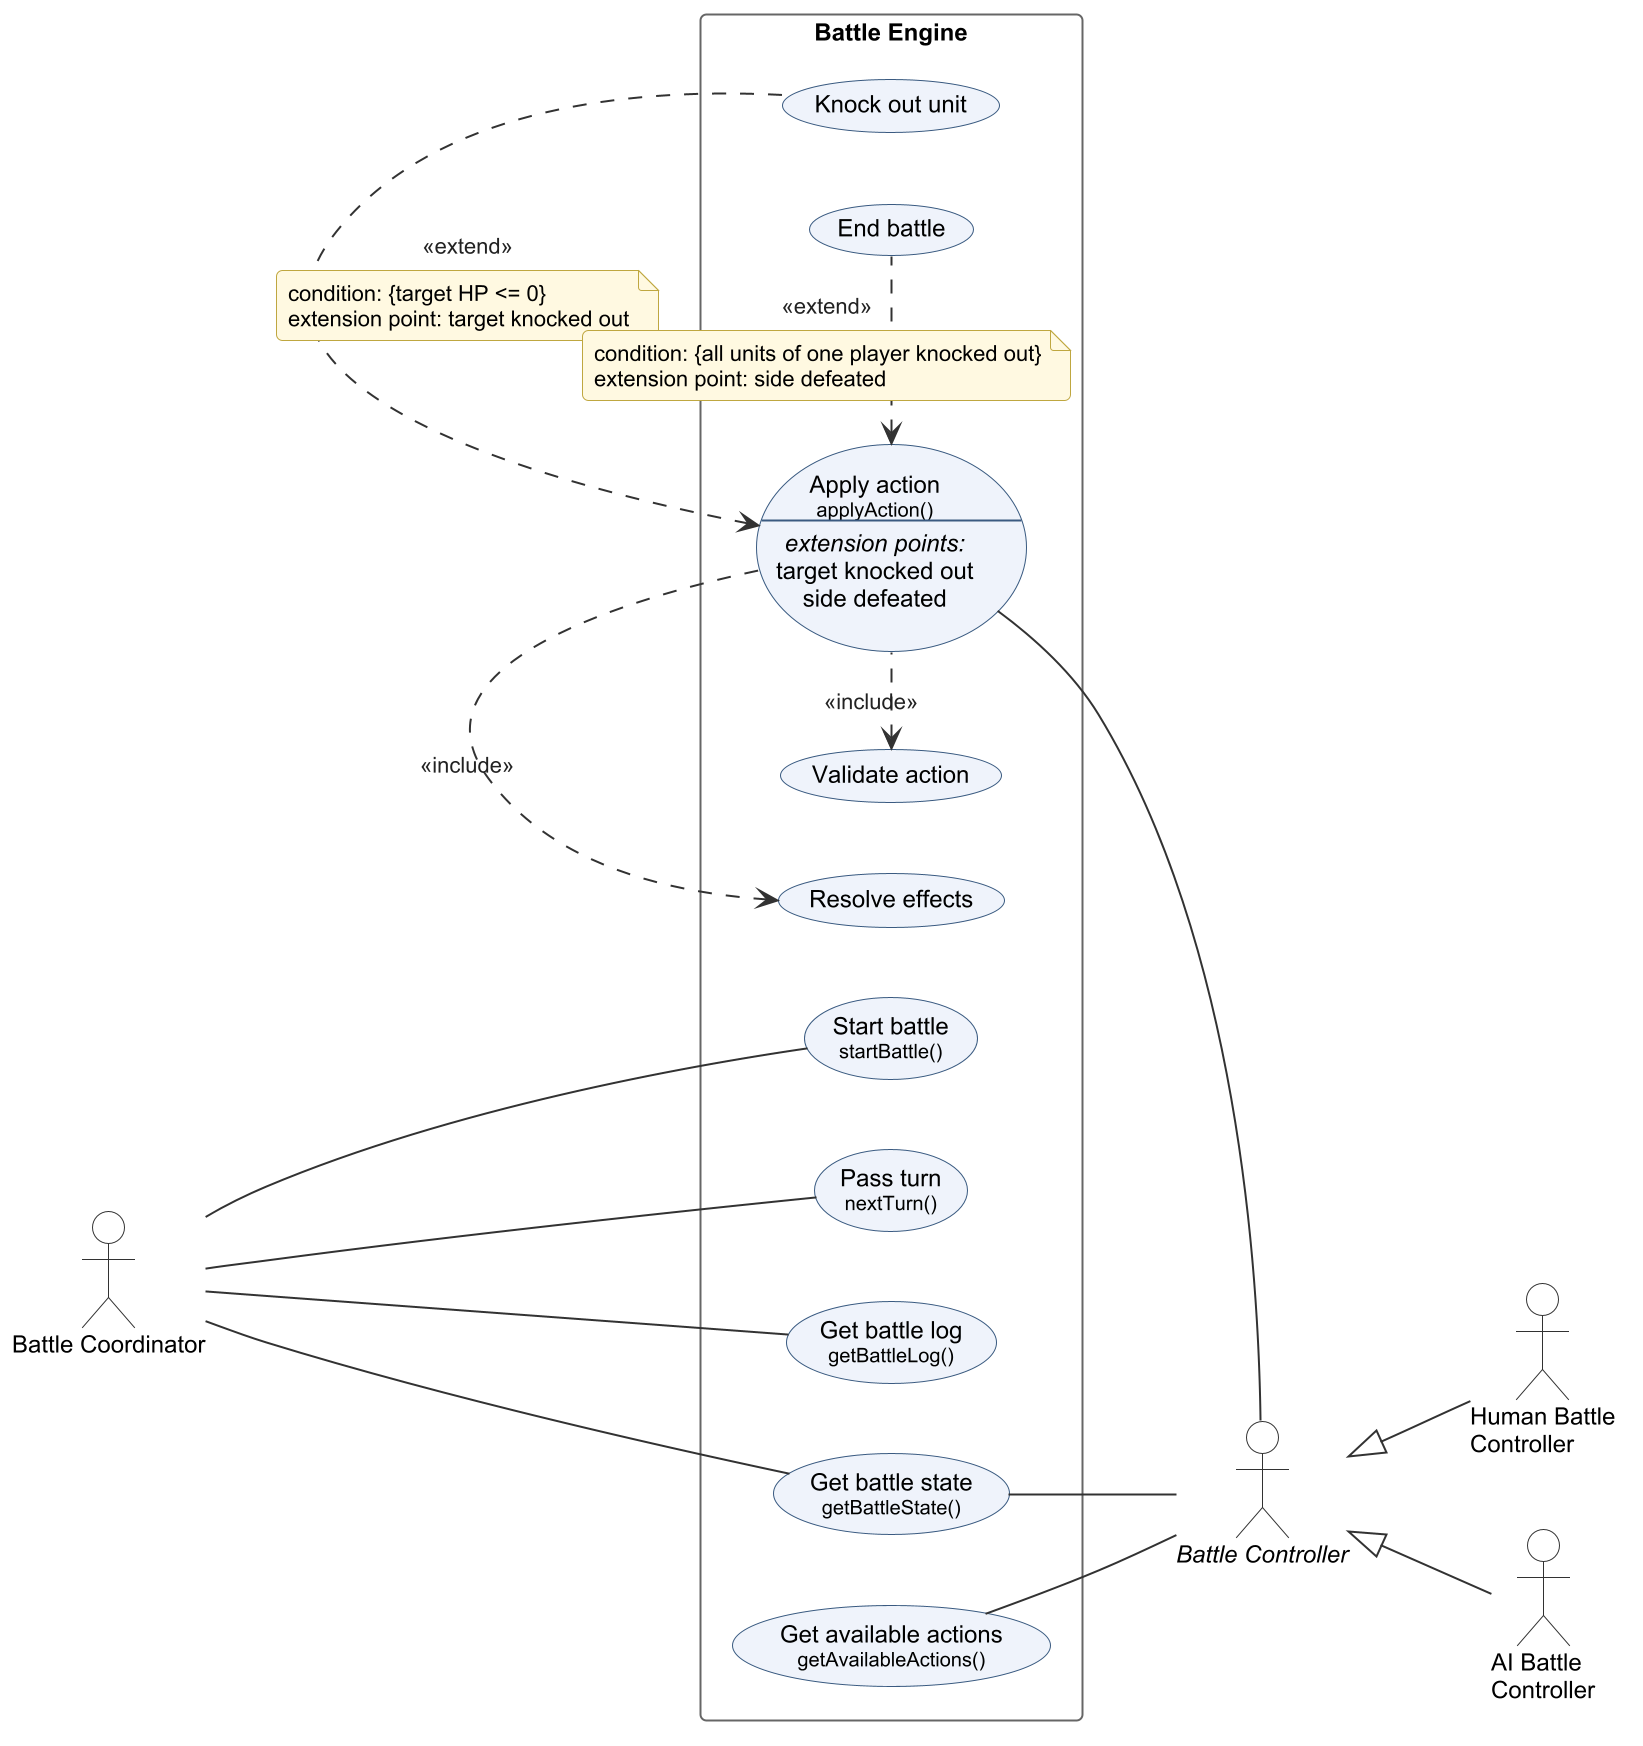

The diagram above was rendered by PlantUML. Its source (embedded in the PNG):
@startuml 03_uc_battle
skinparamlocked dpi 192
!include style.iuml
left to right direction

actor "Battle Coordinator" as BC

rectangle "Battle Engine" {
  usecase "Start battle\n<size:10>startBattle()</size>" as S
  usecase "Pass turn\n<size:10>nextTurn()</size>" as N
  usecase "Get battle log\n<size:10>getBattleLog()</size>" as L
  usecase "Get battle state\n<size:10>getBattleState()</size>" as G
  usecase "Get available actions\n<size:10>getAvailableActions()</size>" as A
  usecase AA as "Apply action
<size:10>applyAction()</size>
--
<i>extension points:</i>
target knocked out
side defeated"
  usecase "Validate action" as V
  usecase "Resolve effects" as R
  usecase "Knock out unit" as K
  usecase "End battle" as E
}

actor "<i>Battle Controller</i>" as CTRL
actor "Human Battle\nController" as HBC
actor "AI Battle\nController" as ABC

BC -- S
BC -- N
BC -- L
BC -- G
G -- CTRL
A -- CTRL
AA -- CTRL
CTRL <|-- HBC
CTRL <|-- ABC

V <. AA : <<include>>
R <. AA : <<include>>
AA <. K : <<extend>>
note on link
  condition: {target HP <= 0}
  extension point: target knocked out
end note
AA <. E : <<extend>>
note on link
  condition: {all units of one player knocked out}
  extension point: side defeated
end note
@enduml